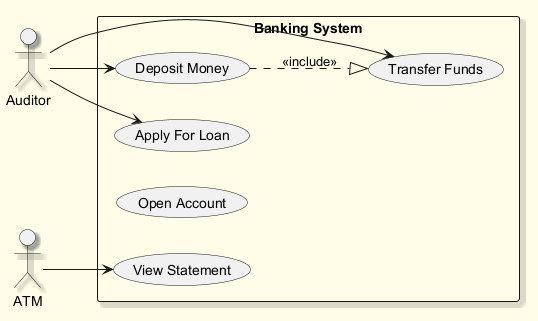

The diagram above was rendered by PlantUML. Its source (embedded in the PNG):
@startuml
skinparam backgroundColor #FFFDE7
skinparam classBackgroundColor #FFF9C4
skinparam classBorderColor #F57F17
skinparam shadowing true
left to right direction
actor "Auditor" as A
actor "ATM" as A1
rectangle "Banking System" {
  usecase "Deposit Money" as UC_DepositMoney
  usecase "Transfer Funds" as UC_TransferFunds
  usecase "View Statement" as UC_ViewStatement
  usecase "Open Account" as UC_OpenAccount
  usecase "Apply For Loan" as UC_ApplyForLoan
}
A --> UC_ApplyForLoan
A --> UC_DepositMoney
A --> UC_TransferFunds
A1 --> UC_ViewStatement
UC_DepositMoney ..|> UC_TransferFunds : <<include>>
@enduml